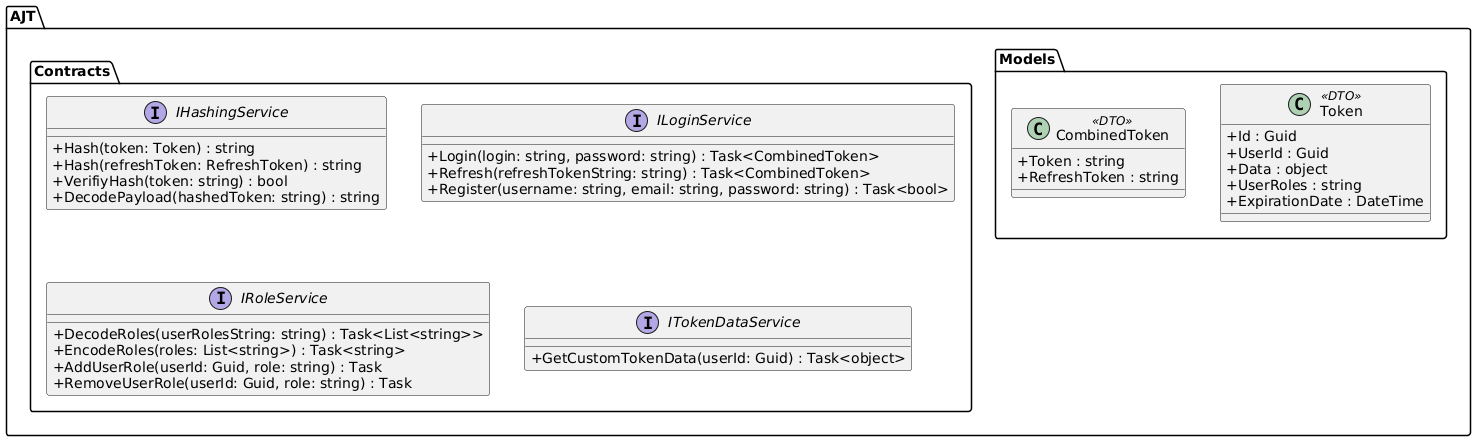

The diagram above was rendered by PlantUML. Its source (embedded in the PNG):
@startuml
skinparam classAttributeIconSize 0
skinparam linetype ortho

package "AJT.Models" {
    class Token <<DTO>> {
        + Id : Guid
        + UserId : Guid
        + Data : object
        + UserRoles : string
        + ExpirationDate : DateTime
    }

    class CombinedToken <<DTO>> {
        + Token : string
        + RefreshToken : string
    }
}

package "AJT.Contracts" {
    interface IHashingService {
        + Hash(token: Token) : string
        + Hash(refreshToken: RefreshToken) : string
        + VerifiyHash(token: string) : bool
        + DecodePayload(hashedToken: string) : string
    }

    interface ILoginService {
        + Login(login: string, password: string) : Task<CombinedToken>
        + Refresh(refreshTokenString: string) : Task<CombinedToken>
        + Register(username: string, email: string, password: string) : Task<bool>
    }

    interface IRoleService {
        + DecodeRoles(userRolesString: string) : Task<List<string>>
        + EncodeRoles(roles: List<string>) : Task<string>
        + AddUserRole(userId: Guid, role: string) : Task
        + RemoveUserRole(userId: Guid, role: string) : Task
    }
    
    interface ITokenDataService {
        + GetCustomTokenData(userId: Guid) : Task<object>
    }
}
@enduml